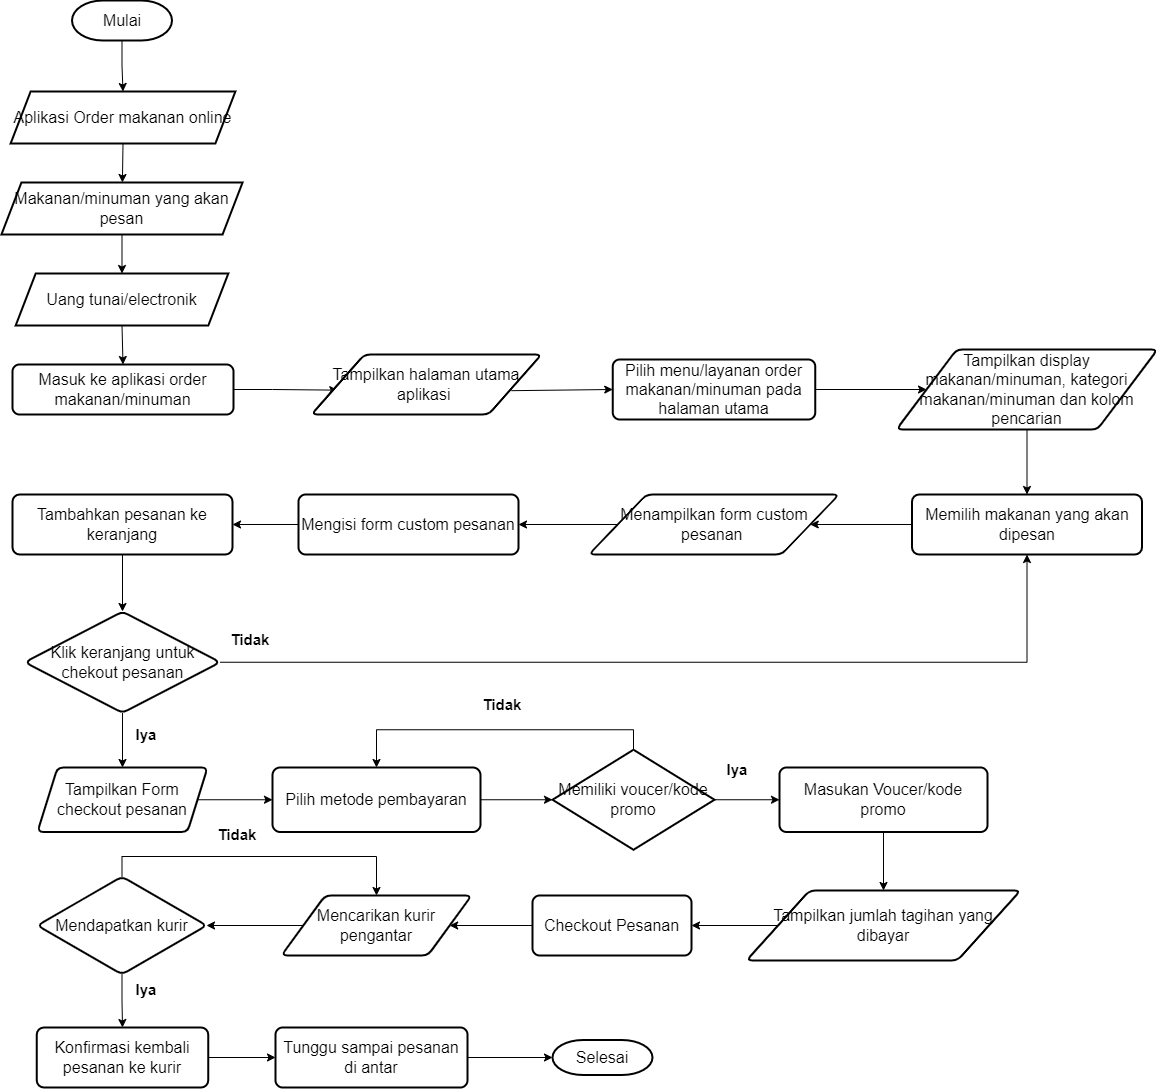

The diagram above was exported from draw.io. Its source (the exported page's mxGraphModel, read from the mxfile embedded in the PNG):
<mxGraphModel dx="2785" dy="1540" grid="1" gridSize="13" guides="1" tooltips="1" connect="1" arrows="1" fold="1" page="1" pageScale="1" pageWidth="1169" pageHeight="827" math="0" shadow="0">
  <root>
    <mxCell id="0" />
    <mxCell id="1" parent="0" />
    <mxCell id="MyGjnjhIWTAoTODK_uXk-108" value="" style="edgeStyle=orthogonalEdgeStyle;rounded=0;orthogonalLoop=1;jettySize=auto;html=1;" edge="1" parent="1" source="MyGjnjhIWTAoTODK_uXk-2" target="MyGjnjhIWTAoTODK_uXk-104">
      <mxGeometry relative="1" as="geometry" />
    </mxCell>
    <mxCell id="MyGjnjhIWTAoTODK_uXk-2" value="Mulai" style="strokeWidth=2;html=1;shape=mxgraph.flowchart.terminator;whiteSpace=wrap;fontSize=16;" vertex="1" parent="1">
      <mxGeometry x="115.5" y="56" width="100" height="40" as="geometry" />
    </mxCell>
    <mxCell id="MyGjnjhIWTAoTODK_uXk-60" style="edgeStyle=orthogonalEdgeStyle;rounded=0;orthogonalLoop=1;jettySize=auto;html=1;entryX=0.114;entryY=0.594;entryDx=0;entryDy=0;entryPerimeter=0;" edge="1" parent="1" source="MyGjnjhIWTAoTODK_uXk-4" target="MyGjnjhIWTAoTODK_uXk-6">
      <mxGeometry relative="1" as="geometry" />
    </mxCell>
    <mxCell id="MyGjnjhIWTAoTODK_uXk-4" value="Masuk ke aplikasi order makanan/minuman" style="rounded=1;whiteSpace=wrap;html=1;absoluteArcSize=1;arcSize=14;strokeWidth=2;fontSize=16;" vertex="1" parent="1">
      <mxGeometry x="56" y="420" width="221" height="50" as="geometry" />
    </mxCell>
    <mxCell id="MyGjnjhIWTAoTODK_uXk-6" value="Tampilkan&amp;nbsp;halaman utama aplikasi&amp;nbsp;" style="shape=parallelogram;html=1;strokeWidth=2;perimeter=parallelogramPerimeter;whiteSpace=wrap;rounded=1;arcSize=12;size=0.23;fontSize=16;" vertex="1" parent="1">
      <mxGeometry x="355" y="410" width="230" height="60" as="geometry" />
    </mxCell>
    <mxCell id="MyGjnjhIWTAoTODK_uXk-63" style="edgeStyle=orthogonalEdgeStyle;rounded=0;orthogonalLoop=1;jettySize=auto;html=1;exitX=1;exitY=0.5;exitDx=0;exitDy=0;entryX=0;entryY=0.5;entryDx=0;entryDy=0;" edge="1" parent="1" source="MyGjnjhIWTAoTODK_uXk-8" target="MyGjnjhIWTAoTODK_uXk-10">
      <mxGeometry relative="1" as="geometry" />
    </mxCell>
    <mxCell id="MyGjnjhIWTAoTODK_uXk-8" value="Pilih menu/layanan order makanan/minuman pada halaman utama" style="rounded=1;whiteSpace=wrap;html=1;absoluteArcSize=1;arcSize=14;strokeWidth=2;fontSize=16;" vertex="1" parent="1">
      <mxGeometry x="656.25" y="415" width="202.5" height="60" as="geometry" />
    </mxCell>
    <mxCell id="MyGjnjhIWTAoTODK_uXk-66" style="edgeStyle=orthogonalEdgeStyle;rounded=0;orthogonalLoop=1;jettySize=auto;html=1;exitX=0.5;exitY=1;exitDx=0;exitDy=0;entryX=0.5;entryY=0;entryDx=0;entryDy=0;" edge="1" parent="1" source="MyGjnjhIWTAoTODK_uXk-10" target="MyGjnjhIWTAoTODK_uXk-12">
      <mxGeometry relative="1" as="geometry" />
    </mxCell>
    <mxCell id="MyGjnjhIWTAoTODK_uXk-10" value="Tampilkan display makanan/minuman, kategori makanan/minuman dan kolom pencarian" style="shape=parallelogram;html=1;strokeWidth=2;perimeter=parallelogramPerimeter;whiteSpace=wrap;rounded=1;arcSize=12;size=0.23;fontSize=16;" vertex="1" parent="1">
      <mxGeometry x="940" y="405" width="261" height="80" as="geometry" />
    </mxCell>
    <mxCell id="MyGjnjhIWTAoTODK_uXk-67" style="edgeStyle=orthogonalEdgeStyle;rounded=0;orthogonalLoop=1;jettySize=auto;html=1;" edge="1" parent="1" source="MyGjnjhIWTAoTODK_uXk-12" target="MyGjnjhIWTAoTODK_uXk-14">
      <mxGeometry relative="1" as="geometry" />
    </mxCell>
    <mxCell id="MyGjnjhIWTAoTODK_uXk-12" value="Memilih makanan yang akan dipesan" style="whiteSpace=wrap;html=1;fontSize=16;strokeWidth=2;rounded=1;arcSize=12;" vertex="1" parent="1">
      <mxGeometry x="955.5" y="550" width="230" height="60" as="geometry" />
    </mxCell>
    <mxCell id="MyGjnjhIWTAoTODK_uXk-68" style="edgeStyle=orthogonalEdgeStyle;rounded=0;orthogonalLoop=1;jettySize=auto;html=1;entryX=1;entryY=0.5;entryDx=0;entryDy=0;" edge="1" parent="1" source="MyGjnjhIWTAoTODK_uXk-14" target="MyGjnjhIWTAoTODK_uXk-16">
      <mxGeometry relative="1" as="geometry" />
    </mxCell>
    <mxCell id="MyGjnjhIWTAoTODK_uXk-14" value="Menampilkan form custom pesanan&amp;nbsp;" style="shape=parallelogram;html=1;strokeWidth=2;perimeter=parallelogramPerimeter;whiteSpace=wrap;rounded=1;arcSize=12;size=0.23;fontSize=16;" vertex="1" parent="1">
      <mxGeometry x="632.5" y="550" width="250" height="60" as="geometry" />
    </mxCell>
    <mxCell id="MyGjnjhIWTAoTODK_uXk-69" style="edgeStyle=orthogonalEdgeStyle;rounded=0;orthogonalLoop=1;jettySize=auto;html=1;entryX=1;entryY=0.5;entryDx=0;entryDy=0;" edge="1" parent="1" source="MyGjnjhIWTAoTODK_uXk-16" target="MyGjnjhIWTAoTODK_uXk-18">
      <mxGeometry relative="1" as="geometry" />
    </mxCell>
    <mxCell id="MyGjnjhIWTAoTODK_uXk-16" value="Mengisi form custom pesanan" style="whiteSpace=wrap;html=1;fontSize=16;strokeWidth=2;rounded=1;arcSize=12;" vertex="1" parent="1">
      <mxGeometry x="342" y="550" width="220" height="60" as="geometry" />
    </mxCell>
    <mxCell id="MyGjnjhIWTAoTODK_uXk-70" style="edgeStyle=orthogonalEdgeStyle;rounded=0;orthogonalLoop=1;jettySize=auto;html=1;entryX=0.5;entryY=0;entryDx=0;entryDy=0;" edge="1" parent="1" source="MyGjnjhIWTAoTODK_uXk-18" target="MyGjnjhIWTAoTODK_uXk-20">
      <mxGeometry relative="1" as="geometry" />
    </mxCell>
    <mxCell id="MyGjnjhIWTAoTODK_uXk-18" value="Tambahkan pesanan ke keranjang" style="whiteSpace=wrap;html=1;fontSize=16;strokeWidth=2;rounded=1;arcSize=12;" vertex="1" parent="1">
      <mxGeometry x="56" y="550" width="220" height="60" as="geometry" />
    </mxCell>
    <mxCell id="MyGjnjhIWTAoTODK_uXk-71" style="edgeStyle=orthogonalEdgeStyle;rounded=0;orthogonalLoop=1;jettySize=auto;html=1;exitX=1;exitY=0.5;exitDx=0;exitDy=0;" edge="1" parent="1" source="MyGjnjhIWTAoTODK_uXk-20" target="MyGjnjhIWTAoTODK_uXk-12">
      <mxGeometry relative="1" as="geometry" />
    </mxCell>
    <mxCell id="MyGjnjhIWTAoTODK_uXk-72" style="edgeStyle=orthogonalEdgeStyle;rounded=0;orthogonalLoop=1;jettySize=auto;html=1;exitX=0.5;exitY=1;exitDx=0;exitDy=0;entryX=0.5;entryY=0;entryDx=0;entryDy=0;" edge="1" parent="1" source="MyGjnjhIWTAoTODK_uXk-20" target="MyGjnjhIWTAoTODK_uXk-26">
      <mxGeometry relative="1" as="geometry">
        <mxPoint x="167" y="875" as="targetPoint" />
      </mxGeometry>
    </mxCell>
    <mxCell id="MyGjnjhIWTAoTODK_uXk-20" value="Klik keranjang untuk chekout pesanan" style="rhombus;whiteSpace=wrap;html=1;fontSize=16;strokeWidth=2;rounded=1;arcSize=12;" vertex="1" parent="1">
      <mxGeometry x="68.5" y="667" width="195" height="101.5" as="geometry" />
    </mxCell>
    <mxCell id="MyGjnjhIWTAoTODK_uXk-74" style="edgeStyle=orthogonalEdgeStyle;rounded=0;orthogonalLoop=1;jettySize=auto;html=1;exitX=1;exitY=0.5;exitDx=0;exitDy=0;entryX=0;entryY=0.5;entryDx=0;entryDy=0;" edge="1" parent="1" source="MyGjnjhIWTAoTODK_uXk-26" target="MyGjnjhIWTAoTODK_uXk-28">
      <mxGeometry relative="1" as="geometry" />
    </mxCell>
    <mxCell id="MyGjnjhIWTAoTODK_uXk-26" value="Tampilkan Form checkout pesanan" style="shape=parallelogram;perimeter=parallelogramPerimeter;whiteSpace=wrap;html=1;fixedSize=1;fontSize=16;strokeWidth=2;rounded=1;arcSize=12;" vertex="1" parent="1">
      <mxGeometry x="81" y="823" width="170" height="64.5" as="geometry" />
    </mxCell>
    <mxCell id="MyGjnjhIWTAoTODK_uXk-75" style="edgeStyle=orthogonalEdgeStyle;rounded=0;orthogonalLoop=1;jettySize=auto;html=1;exitX=1;exitY=0.5;exitDx=0;exitDy=0;entryX=0;entryY=0.5;entryDx=0;entryDy=0;entryPerimeter=0;" edge="1" parent="1" source="MyGjnjhIWTAoTODK_uXk-28" target="MyGjnjhIWTAoTODK_uXk-34">
      <mxGeometry relative="1" as="geometry" />
    </mxCell>
    <mxCell id="MyGjnjhIWTAoTODK_uXk-28" value="Pilih metode pembayaran" style="rounded=1;whiteSpace=wrap;html=1;fontSize=16;strokeWidth=2;arcSize=12;" vertex="1" parent="1">
      <mxGeometry x="316" y="823" width="208" height="64.5" as="geometry" />
    </mxCell>
    <mxCell id="MyGjnjhIWTAoTODK_uXk-77" style="edgeStyle=orthogonalEdgeStyle;rounded=0;orthogonalLoop=1;jettySize=auto;html=1;exitX=0.5;exitY=0;exitDx=0;exitDy=0;exitPerimeter=0;entryX=0.5;entryY=0;entryDx=0;entryDy=0;" edge="1" parent="1" source="MyGjnjhIWTAoTODK_uXk-34" target="MyGjnjhIWTAoTODK_uXk-28">
      <mxGeometry relative="1" as="geometry" />
    </mxCell>
    <mxCell id="MyGjnjhIWTAoTODK_uXk-99" value="" style="edgeStyle=orthogonalEdgeStyle;rounded=0;orthogonalLoop=1;jettySize=auto;html=1;" edge="1" parent="1" source="MyGjnjhIWTAoTODK_uXk-34" target="MyGjnjhIWTAoTODK_uXk-35">
      <mxGeometry relative="1" as="geometry" />
    </mxCell>
    <mxCell id="MyGjnjhIWTAoTODK_uXk-34" value="Memiliki voucer/kode promo" style="strokeWidth=2;html=1;shape=mxgraph.flowchart.decision;whiteSpace=wrap;fontSize=16;" vertex="1" parent="1">
      <mxGeometry x="596" y="805.25" width="162" height="100" as="geometry" />
    </mxCell>
    <mxCell id="MyGjnjhIWTAoTODK_uXk-78" style="edgeStyle=orthogonalEdgeStyle;rounded=0;orthogonalLoop=1;jettySize=auto;html=1;exitX=0.5;exitY=1;exitDx=0;exitDy=0;entryX=0.5;entryY=0;entryDx=0;entryDy=0;" edge="1" parent="1" source="MyGjnjhIWTAoTODK_uXk-35" target="MyGjnjhIWTAoTODK_uXk-37">
      <mxGeometry relative="1" as="geometry" />
    </mxCell>
    <mxCell id="MyGjnjhIWTAoTODK_uXk-35" value="Masukan Voucer/kode promo" style="rounded=1;whiteSpace=wrap;html=1;absoluteArcSize=1;arcSize=14;strokeWidth=2;fontSize=16;" vertex="1" parent="1">
      <mxGeometry x="823" y="823" width="208" height="64.5" as="geometry" />
    </mxCell>
    <mxCell id="MyGjnjhIWTAoTODK_uXk-79" value="" style="edgeStyle=orthogonalEdgeStyle;rounded=0;orthogonalLoop=1;jettySize=auto;html=1;" edge="1" parent="1" source="MyGjnjhIWTAoTODK_uXk-37" target="MyGjnjhIWTAoTODK_uXk-39">
      <mxGeometry relative="1" as="geometry" />
    </mxCell>
    <mxCell id="MyGjnjhIWTAoTODK_uXk-37" value="Tampilkan jumlah tagihan yang dibayar" style="shape=parallelogram;html=1;strokeWidth=2;perimeter=parallelogramPerimeter;whiteSpace=wrap;rounded=1;arcSize=12;size=0.23;fontSize=16;" vertex="1" parent="1">
      <mxGeometry x="790" y="946" width="274" height="70" as="geometry" />
    </mxCell>
    <mxCell id="MyGjnjhIWTAoTODK_uXk-80" value="" style="edgeStyle=orthogonalEdgeStyle;rounded=0;orthogonalLoop=1;jettySize=auto;html=1;" edge="1" parent="1" source="MyGjnjhIWTAoTODK_uXk-39" target="MyGjnjhIWTAoTODK_uXk-41">
      <mxGeometry relative="1" as="geometry" />
    </mxCell>
    <mxCell id="MyGjnjhIWTAoTODK_uXk-39" value="Checkout Pesanan" style="whiteSpace=wrap;html=1;fontSize=16;strokeWidth=2;rounded=1;arcSize=12;" vertex="1" parent="1">
      <mxGeometry x="576" y="951" width="159" height="60" as="geometry" />
    </mxCell>
    <mxCell id="MyGjnjhIWTAoTODK_uXk-81" value="" style="edgeStyle=orthogonalEdgeStyle;rounded=0;orthogonalLoop=1;jettySize=auto;html=1;" edge="1" parent="1" source="MyGjnjhIWTAoTODK_uXk-41" target="MyGjnjhIWTAoTODK_uXk-43">
      <mxGeometry relative="1" as="geometry" />
    </mxCell>
    <mxCell id="MyGjnjhIWTAoTODK_uXk-41" value="Mencarikan kurir pengantar" style="shape=parallelogram;html=1;strokeWidth=2;perimeter=parallelogramPerimeter;whiteSpace=wrap;rounded=1;arcSize=12;size=0.23;fontSize=16;" vertex="1" parent="1">
      <mxGeometry x="325" y="951" width="190" height="60" as="geometry" />
    </mxCell>
    <mxCell id="MyGjnjhIWTAoTODK_uXk-83" value="" style="edgeStyle=orthogonalEdgeStyle;rounded=0;orthogonalLoop=1;jettySize=auto;html=1;" edge="1" parent="1" source="MyGjnjhIWTAoTODK_uXk-43" target="MyGjnjhIWTAoTODK_uXk-45">
      <mxGeometry relative="1" as="geometry" />
    </mxCell>
    <mxCell id="MyGjnjhIWTAoTODK_uXk-86" style="edgeStyle=orthogonalEdgeStyle;rounded=0;orthogonalLoop=1;jettySize=auto;html=1;exitX=0.5;exitY=0;exitDx=0;exitDy=0;entryX=0.5;entryY=0;entryDx=0;entryDy=0;" edge="1" parent="1" source="MyGjnjhIWTAoTODK_uXk-43" target="MyGjnjhIWTAoTODK_uXk-41">
      <mxGeometry relative="1" as="geometry" />
    </mxCell>
    <mxCell id="MyGjnjhIWTAoTODK_uXk-43" value="Mendapatkan kurir" style="rhombus;whiteSpace=wrap;html=1;fontSize=16;strokeWidth=2;rounded=1;arcSize=12;" vertex="1" parent="1">
      <mxGeometry x="81" y="932" width="169" height="98" as="geometry" />
    </mxCell>
    <mxCell id="MyGjnjhIWTAoTODK_uXk-84" value="" style="edgeStyle=orthogonalEdgeStyle;rounded=0;orthogonalLoop=1;jettySize=auto;html=1;" edge="1" parent="1" source="MyGjnjhIWTAoTODK_uXk-45" target="MyGjnjhIWTAoTODK_uXk-47">
      <mxGeometry relative="1" as="geometry" />
    </mxCell>
    <mxCell id="MyGjnjhIWTAoTODK_uXk-45" value="Konfirmasi kembali pesanan ke kurir" style="whiteSpace=wrap;html=1;fontSize=16;strokeWidth=2;rounded=1;arcSize=12;" vertex="1" parent="1">
      <mxGeometry x="80.25" y="1083" width="171.5" height="60" as="geometry" />
    </mxCell>
    <mxCell id="MyGjnjhIWTAoTODK_uXk-85" value="" style="edgeStyle=orthogonalEdgeStyle;rounded=0;orthogonalLoop=1;jettySize=auto;html=1;" edge="1" parent="1" source="MyGjnjhIWTAoTODK_uXk-47" target="MyGjnjhIWTAoTODK_uXk-48">
      <mxGeometry relative="1" as="geometry" />
    </mxCell>
    <mxCell id="MyGjnjhIWTAoTODK_uXk-47" value="Tunggu sampai pesanan di antar" style="whiteSpace=wrap;html=1;fontSize=16;strokeWidth=2;rounded=1;arcSize=12;" vertex="1" parent="1">
      <mxGeometry x="319" y="1083" width="192" height="60" as="geometry" />
    </mxCell>
    <mxCell id="MyGjnjhIWTAoTODK_uXk-48" value="Selesai" style="strokeWidth=2;html=1;shape=mxgraph.flowchart.terminator;whiteSpace=wrap;fontSize=16;" vertex="1" parent="1">
      <mxGeometry x="596" y="1095.5" width="100" height="35" as="geometry" />
    </mxCell>
    <mxCell id="MyGjnjhIWTAoTODK_uXk-65" value="" style="endArrow=classic;html=1;rounded=0;exitX=0.869;exitY=0.603;exitDx=0;exitDy=0;entryX=0;entryY=0.5;entryDx=0;entryDy=0;exitPerimeter=0;" edge="1" parent="1" source="MyGjnjhIWTAoTODK_uXk-6" target="MyGjnjhIWTAoTODK_uXk-8">
      <mxGeometry width="50" height="50" relative="1" as="geometry">
        <mxPoint x="758" y="405" as="sourcePoint" />
        <mxPoint x="808" y="355" as="targetPoint" />
      </mxGeometry>
    </mxCell>
    <mxCell id="MyGjnjhIWTAoTODK_uXk-87" value="&lt;font style=&quot;font-size: 15px;&quot;&gt;&lt;b&gt;Iya&lt;/b&gt;&lt;/font&gt;" style="text;html=1;strokeColor=none;fillColor=none;align=center;verticalAlign=middle;whiteSpace=wrap;rounded=0;" vertex="1" parent="1">
      <mxGeometry x="160" y="775.25" width="60" height="30" as="geometry" />
    </mxCell>
    <mxCell id="MyGjnjhIWTAoTODK_uXk-89" value="&lt;font style=&quot;font-size: 15px;&quot;&gt;&lt;b&gt;Iya&lt;/b&gt;&lt;/font&gt;" style="text;html=1;strokeColor=none;fillColor=none;align=center;verticalAlign=middle;whiteSpace=wrap;rounded=0;" vertex="1" parent="1">
      <mxGeometry x="160" y="1030" width="60" height="30" as="geometry" />
    </mxCell>
    <mxCell id="MyGjnjhIWTAoTODK_uXk-91" value="&lt;font style=&quot;font-size: 15px;&quot;&gt;&lt;b&gt;Tidak&lt;/b&gt;&lt;/font&gt;" style="text;html=1;strokeColor=none;fillColor=none;align=center;verticalAlign=middle;whiteSpace=wrap;rounded=0;" vertex="1" parent="1">
      <mxGeometry x="516" y="745.25" width="60" height="30" as="geometry" />
    </mxCell>
    <mxCell id="MyGjnjhIWTAoTODK_uXk-92" value="&lt;font style=&quot;font-size: 15px;&quot;&gt;&lt;b&gt;Tidak&lt;/b&gt;&lt;/font&gt;" style="text;html=1;strokeColor=none;fillColor=none;align=center;verticalAlign=middle;whiteSpace=wrap;rounded=0;" vertex="1" parent="1">
      <mxGeometry x="251" y="875.25" width="60" height="30" as="geometry" />
    </mxCell>
    <mxCell id="MyGjnjhIWTAoTODK_uXk-93" value="&lt;font style=&quot;font-size: 15px;&quot;&gt;&lt;b&gt;Tidak&lt;/b&gt;&lt;/font&gt;" style="text;html=1;strokeColor=none;fillColor=none;align=center;verticalAlign=middle;whiteSpace=wrap;rounded=0;" vertex="1" parent="1">
      <mxGeometry x="263.5" y="680" width="60" height="30" as="geometry" />
    </mxCell>
    <mxCell id="MyGjnjhIWTAoTODK_uXk-100" value="&lt;font style=&quot;font-size: 15px;&quot;&gt;&lt;b&gt;Iya&lt;/b&gt;&lt;/font&gt;" style="text;html=1;strokeColor=none;fillColor=none;align=center;verticalAlign=middle;whiteSpace=wrap;rounded=0;" vertex="1" parent="1">
      <mxGeometry x="751.25" y="810" width="60" height="30" as="geometry" />
    </mxCell>
    <mxCell id="MyGjnjhIWTAoTODK_uXk-101" value="Makanan/minuman yang akan pesan" style="shape=parallelogram;perimeter=parallelogramPerimeter;whiteSpace=wrap;html=1;fixedSize=1;fontSize=16;strokeWidth=2;" vertex="1" parent="1">
      <mxGeometry x="44.94" y="238" width="241.12" height="52" as="geometry" />
    </mxCell>
    <mxCell id="MyGjnjhIWTAoTODK_uXk-104" value="Aplikasi Order makanan online" style="shape=parallelogram;perimeter=parallelogramPerimeter;whiteSpace=wrap;html=1;fixedSize=1;fontSize=16;strokeWidth=2;" vertex="1" parent="1">
      <mxGeometry x="54.129999999999995" y="147" width="224.75" height="52" as="geometry" />
    </mxCell>
    <mxCell id="MyGjnjhIWTAoTODK_uXk-106" value="Uang tunai/electronik" style="shape=parallelogram;perimeter=parallelogramPerimeter;whiteSpace=wrap;html=1;fixedSize=1;fontSize=16;strokeWidth=2;" vertex="1" parent="1">
      <mxGeometry x="59.19" y="329" width="212.62" height="52" as="geometry" />
    </mxCell>
    <mxCell id="MyGjnjhIWTAoTODK_uXk-109" value="" style="endArrow=classic;html=1;rounded=0;exitX=0.5;exitY=1;exitDx=0;exitDy=0;" edge="1" parent="1" source="MyGjnjhIWTAoTODK_uXk-104" target="MyGjnjhIWTAoTODK_uXk-101">
      <mxGeometry width="50" height="50" relative="1" as="geometry">
        <mxPoint x="446" y="314" as="sourcePoint" />
        <mxPoint x="496" y="264" as="targetPoint" />
      </mxGeometry>
    </mxCell>
    <mxCell id="MyGjnjhIWTAoTODK_uXk-110" value="" style="endArrow=classic;html=1;rounded=0;exitX=0.5;exitY=1;exitDx=0;exitDy=0;entryX=0.5;entryY=0;entryDx=0;entryDy=0;" edge="1" parent="1" source="MyGjnjhIWTAoTODK_uXk-106" target="MyGjnjhIWTAoTODK_uXk-4">
      <mxGeometry width="50" height="50" relative="1" as="geometry">
        <mxPoint x="446" y="314" as="sourcePoint" />
        <mxPoint x="496" y="264" as="targetPoint" />
      </mxGeometry>
    </mxCell>
    <mxCell id="MyGjnjhIWTAoTODK_uXk-111" value="" style="endArrow=classic;html=1;rounded=0;exitX=0.5;exitY=1;exitDx=0;exitDy=0;entryX=0.5;entryY=0;entryDx=0;entryDy=0;" edge="1" parent="1" source="MyGjnjhIWTAoTODK_uXk-101" target="MyGjnjhIWTAoTODK_uXk-106">
      <mxGeometry width="50" height="50" relative="1" as="geometry">
        <mxPoint x="446" y="314" as="sourcePoint" />
        <mxPoint x="496" y="264" as="targetPoint" />
      </mxGeometry>
    </mxCell>
  </root>
</mxGraphModel>